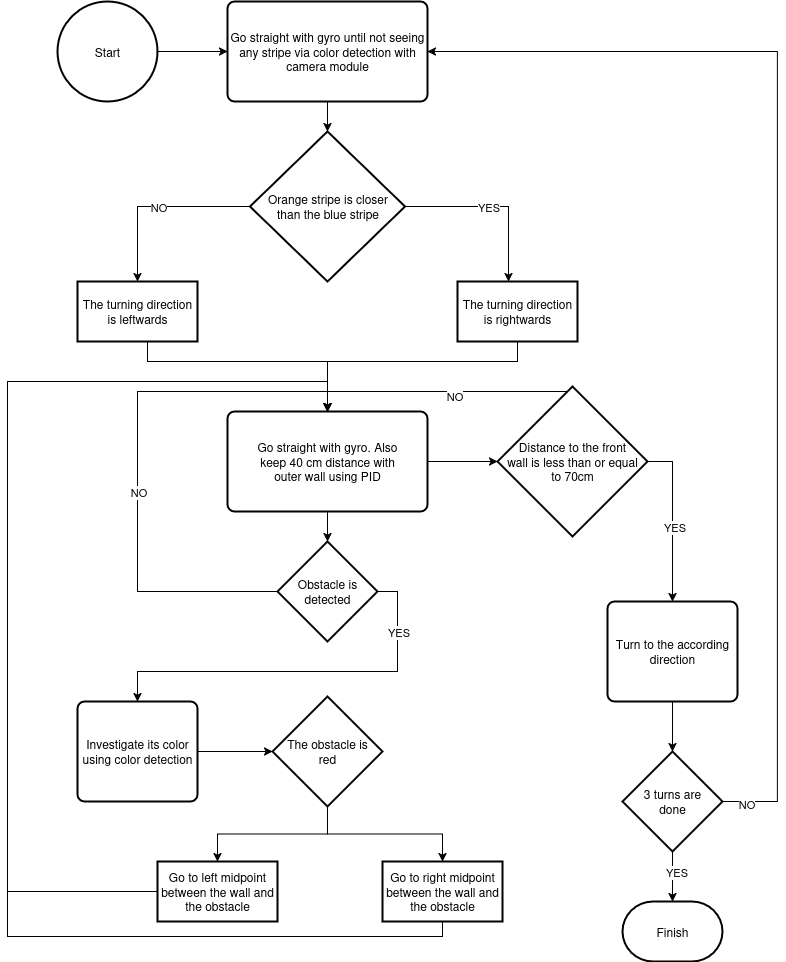

The diagram above was exported from draw.io. Its source (the exported page's mxGraphModel, read from the mxfile embedded in the PNG):
<mxGraphModel dx="683" dy="439" grid="1" gridSize="10" guides="1" tooltips="1" connect="1" arrows="1" fold="1" page="1" pageScale="1" pageWidth="850" pageHeight="1100" math="0" shadow="0">
  <root>
    <mxCell id="0" />
    <mxCell id="1" parent="0" />
    <mxCell id="FG1zza-kph790gyxknrb-3" style="edgeStyle=orthogonalEdgeStyle;rounded=0;orthogonalLoop=1;jettySize=auto;html=1;exitX=1;exitY=0.5;exitDx=0;exitDy=0;exitPerimeter=0;entryX=0;entryY=0.5;entryDx=0;entryDy=0;" edge="1" parent="1" source="FG1zza-kph790gyxknrb-1" target="FG1zza-kph790gyxknrb-2">
      <mxGeometry relative="1" as="geometry" />
    </mxCell>
    <mxCell id="FG1zza-kph790gyxknrb-1" value="&lt;div&gt;Start&lt;/div&gt;" style="strokeWidth=2;html=1;shape=mxgraph.flowchart.start_2;whiteSpace=wrap;" vertex="1" parent="1">
      <mxGeometry x="110" y="90" width="100" height="100" as="geometry" />
    </mxCell>
    <mxCell id="FG1zza-kph790gyxknrb-2" value="Go straight with gyro until not seeing any stripe via color detection with camera module" style="rounded=1;whiteSpace=wrap;html=1;absoluteArcSize=1;arcSize=14;strokeWidth=2;" vertex="1" parent="1">
      <mxGeometry x="280" y="90" width="200" height="100" as="geometry" />
    </mxCell>
    <mxCell id="FG1zza-kph790gyxknrb-7" value="" style="edgeStyle=orthogonalEdgeStyle;rounded=0;orthogonalLoop=1;jettySize=auto;html=1;entryX=0.425;entryY=0;entryDx=0;entryDy=0;entryPerimeter=0;" edge="1" parent="1" source="FG1zza-kph790gyxknrb-4" target="FG1zza-kph790gyxknrb-6">
      <mxGeometry relative="1" as="geometry" />
    </mxCell>
    <mxCell id="FG1zza-kph790gyxknrb-8" value="YES" style="edgeLabel;html=1;align=center;verticalAlign=middle;resizable=0;points=[];" vertex="1" connectable="0" parent="FG1zza-kph790gyxknrb-7">
      <mxGeometry x="-0.2308" y="1" relative="1" as="geometry">
        <mxPoint x="14" y="1" as="offset" />
      </mxGeometry>
    </mxCell>
    <mxCell id="FG1zza-kph790gyxknrb-10" value="" style="edgeStyle=orthogonalEdgeStyle;rounded=0;orthogonalLoop=1;jettySize=auto;html=1;" edge="1" parent="1" source="FG1zza-kph790gyxknrb-4" target="FG1zza-kph790gyxknrb-9">
      <mxGeometry relative="1" as="geometry">
        <Array as="points">
          <mxPoint x="190" y="295" />
        </Array>
      </mxGeometry>
    </mxCell>
    <mxCell id="FG1zza-kph790gyxknrb-11" value="NO" style="edgeLabel;html=1;align=center;verticalAlign=middle;resizable=0;points=[];" vertex="1" connectable="0" parent="FG1zza-kph790gyxknrb-10">
      <mxGeometry x="-0.0832" relative="1" as="geometry">
        <mxPoint x="-6" as="offset" />
      </mxGeometry>
    </mxCell>
    <mxCell id="FG1zza-kph790gyxknrb-4" value="&lt;div&gt;Orange stripe is closer&lt;/div&gt;&lt;div&gt;than the blue stripe&lt;/div&gt;" style="strokeWidth=2;html=1;shape=mxgraph.flowchart.decision;whiteSpace=wrap;" vertex="1" parent="1">
      <mxGeometry x="302.5" y="220" width="155" height="150" as="geometry" />
    </mxCell>
    <mxCell id="FG1zza-kph790gyxknrb-5" style="edgeStyle=orthogonalEdgeStyle;rounded=0;orthogonalLoop=1;jettySize=auto;html=1;exitX=0.5;exitY=1;exitDx=0;exitDy=0;entryX=0.5;entryY=0;entryDx=0;entryDy=0;entryPerimeter=0;" edge="1" parent="1" source="FG1zza-kph790gyxknrb-2" target="FG1zza-kph790gyxknrb-4">
      <mxGeometry relative="1" as="geometry" />
    </mxCell>
    <mxCell id="FG1zza-kph790gyxknrb-14" style="edgeStyle=orthogonalEdgeStyle;rounded=0;orthogonalLoop=1;jettySize=auto;html=1;exitX=0.5;exitY=1;exitDx=0;exitDy=0;entryX=0.5;entryY=0;entryDx=0;entryDy=0;" edge="1" parent="1" source="FG1zza-kph790gyxknrb-6" target="FG1zza-kph790gyxknrb-13">
      <mxGeometry relative="1" as="geometry">
        <Array as="points">
          <mxPoint x="570" y="450" />
          <mxPoint x="380" y="450" />
        </Array>
      </mxGeometry>
    </mxCell>
    <mxCell id="FG1zza-kph790gyxknrb-6" value="The turning direction is rightwards" style="whiteSpace=wrap;html=1;strokeWidth=2;" vertex="1" parent="1">
      <mxGeometry x="510" y="370" width="120" height="60" as="geometry" />
    </mxCell>
    <mxCell id="FG1zza-kph790gyxknrb-15" style="edgeStyle=orthogonalEdgeStyle;rounded=0;orthogonalLoop=1;jettySize=auto;html=1;exitX=0.5;exitY=1;exitDx=0;exitDy=0;" edge="1" parent="1">
      <mxGeometry relative="1" as="geometry">
        <mxPoint x="380" y="500" as="targetPoint" />
        <mxPoint x="200" y="420" as="sourcePoint" />
        <Array as="points">
          <mxPoint x="200" y="450" />
          <mxPoint x="380" y="450" />
          <mxPoint x="380" y="490" />
        </Array>
      </mxGeometry>
    </mxCell>
    <mxCell id="FG1zza-kph790gyxknrb-9" value="The turning direction is leftwards" style="whiteSpace=wrap;html=1;strokeWidth=2;" vertex="1" parent="1">
      <mxGeometry x="130" y="370" width="120" height="60" as="geometry" />
    </mxCell>
    <mxCell id="FG1zza-kph790gyxknrb-45" style="edgeStyle=orthogonalEdgeStyle;rounded=0;orthogonalLoop=1;jettySize=auto;html=1;exitX=1;exitY=0.5;exitDx=0;exitDy=0;entryX=0;entryY=0.5;entryDx=0;entryDy=0;" edge="1" parent="1" source="FG1zza-kph790gyxknrb-13">
      <mxGeometry relative="1" as="geometry">
        <mxPoint x="550" y="550" as="targetPoint" />
      </mxGeometry>
    </mxCell>
    <mxCell id="FG1zza-kph790gyxknrb-13" value="&lt;div&gt;Go straight with gyro. Also&lt;/div&gt;&lt;div&gt;keep 40 cm distance with&lt;/div&gt;&lt;div&gt;outer wall using PID&lt;/div&gt;" style="rounded=1;whiteSpace=wrap;html=1;absoluteArcSize=1;arcSize=14;strokeWidth=2;" vertex="1" parent="1">
      <mxGeometry x="280" y="500" width="200" height="100" as="geometry" />
    </mxCell>
    <mxCell id="FG1zza-kph790gyxknrb-17" style="edgeStyle=orthogonalEdgeStyle;rounded=0;orthogonalLoop=1;jettySize=auto;html=1;exitX=0.5;exitY=1;exitDx=0;exitDy=0;entryX=0.5;entryY=0;entryDx=0;entryDy=0;entryPerimeter=0;" edge="1" parent="1" source="FG1zza-kph790gyxknrb-13">
      <mxGeometry relative="1" as="geometry">
        <mxPoint x="380" y="600" as="targetPoint" />
      </mxGeometry>
    </mxCell>
    <mxCell id="FG1zza-kph790gyxknrb-19" value="" style="edgeStyle=orthogonalEdgeStyle;rounded=0;orthogonalLoop=1;jettySize=auto;html=1;exitX=0;exitY=0.5;exitDx=0;exitDy=0;exitPerimeter=0;entryX=0.5;entryY=0;entryDx=0;entryDy=0;" edge="1" parent="1" source="FG1zza-kph790gyxknrb-18" target="FG1zza-kph790gyxknrb-13">
      <mxGeometry x="-0.0545" y="110" relative="1" as="geometry">
        <Array as="points">
          <mxPoint x="190" y="680" />
          <mxPoint x="190" y="480" />
          <mxPoint x="380" y="480" />
        </Array>
        <mxPoint as="offset" />
      </mxGeometry>
    </mxCell>
    <mxCell id="FG1zza-kph790gyxknrb-20" value="NO" style="edgeLabel;html=1;align=center;verticalAlign=middle;resizable=0;points=[];" vertex="1" connectable="0" parent="FG1zza-kph790gyxknrb-19">
      <mxGeometry x="0.0148" y="4" relative="1" as="geometry">
        <mxPoint x="4" y="39" as="offset" />
      </mxGeometry>
    </mxCell>
    <mxCell id="FG1zza-kph790gyxknrb-23" style="edgeStyle=orthogonalEdgeStyle;rounded=0;orthogonalLoop=1;jettySize=auto;html=1;exitX=1;exitY=0.5;exitDx=0;exitDy=0;exitPerimeter=0;entryX=0.5;entryY=0;entryDx=0;entryDy=0;" edge="1" parent="1" source="FG1zza-kph790gyxknrb-18" target="FG1zza-kph790gyxknrb-22">
      <mxGeometry relative="1" as="geometry" />
    </mxCell>
    <mxCell id="FG1zza-kph790gyxknrb-24" value="YES" style="edgeLabel;html=1;align=center;verticalAlign=middle;resizable=0;points=[];" vertex="1" connectable="0" parent="FG1zza-kph790gyxknrb-23">
      <mxGeometry x="-0.6821" y="1" relative="1" as="geometry">
        <mxPoint x="-1" y="-2" as="offset" />
      </mxGeometry>
    </mxCell>
    <mxCell id="FG1zza-kph790gyxknrb-18" value="Obstacle is detected" style="strokeWidth=2;html=1;shape=mxgraph.flowchart.decision;whiteSpace=wrap;" vertex="1" parent="1">
      <mxGeometry x="330" y="630" width="100" height="100" as="geometry" />
    </mxCell>
    <mxCell id="FG1zza-kph790gyxknrb-22" value="Investigate its color using color detection" style="rounded=1;whiteSpace=wrap;html=1;absoluteArcSize=1;arcSize=14;strokeWidth=2;" vertex="1" parent="1">
      <mxGeometry x="130" y="790" width="120" height="100" as="geometry" />
    </mxCell>
    <mxCell id="FG1zza-kph790gyxknrb-29" value="" style="edgeStyle=orthogonalEdgeStyle;rounded=0;orthogonalLoop=1;jettySize=auto;html=1;" edge="1" parent="1" source="FG1zza-kph790gyxknrb-26" target="FG1zza-kph790gyxknrb-28">
      <mxGeometry relative="1" as="geometry" />
    </mxCell>
    <mxCell id="FG1zza-kph790gyxknrb-31" value="" style="edgeStyle=orthogonalEdgeStyle;rounded=0;orthogonalLoop=1;jettySize=auto;html=1;" edge="1" parent="1" source="FG1zza-kph790gyxknrb-26" target="FG1zza-kph790gyxknrb-30">
      <mxGeometry relative="1" as="geometry" />
    </mxCell>
    <mxCell id="FG1zza-kph790gyxknrb-26" value="&lt;div&gt;The obstacle is&lt;/div&gt;&lt;div&gt;red&lt;/div&gt;" style="strokeWidth=2;html=1;shape=mxgraph.flowchart.decision;whiteSpace=wrap;" vertex="1" parent="1">
      <mxGeometry x="325" y="785" width="110" height="110" as="geometry" />
    </mxCell>
    <mxCell id="FG1zza-kph790gyxknrb-27" style="edgeStyle=orthogonalEdgeStyle;rounded=0;orthogonalLoop=1;jettySize=auto;html=1;exitX=1;exitY=0.5;exitDx=0;exitDy=0;entryX=0;entryY=0.5;entryDx=0;entryDy=0;entryPerimeter=0;" edge="1" parent="1" source="FG1zza-kph790gyxknrb-22" target="FG1zza-kph790gyxknrb-26">
      <mxGeometry relative="1" as="geometry" />
    </mxCell>
    <mxCell id="FG1zza-kph790gyxknrb-53" style="edgeStyle=orthogonalEdgeStyle;rounded=0;orthogonalLoop=1;jettySize=auto;html=1;exitX=0.5;exitY=1;exitDx=0;exitDy=0;entryX=0.5;entryY=0;entryDx=0;entryDy=0;" edge="1" parent="1" target="FG1zza-kph790gyxknrb-13">
      <mxGeometry relative="1" as="geometry">
        <mxPoint x="350" y="490" as="targetPoint" />
        <mxPoint x="495" y="1005" as="sourcePoint" />
        <Array as="points">
          <mxPoint x="495" y="1025" />
          <mxPoint x="60" y="1025" />
          <mxPoint x="60" y="470" />
          <mxPoint x="380" y="470" />
        </Array>
      </mxGeometry>
    </mxCell>
    <mxCell id="FG1zza-kph790gyxknrb-28" value="Go to right midpoint between the wall and the obstacle" style="whiteSpace=wrap;html=1;strokeWidth=2;" vertex="1" parent="1">
      <mxGeometry x="435" y="950" width="120" height="60" as="geometry" />
    </mxCell>
    <mxCell id="FG1zza-kph790gyxknrb-52" style="edgeStyle=orthogonalEdgeStyle;rounded=0;orthogonalLoop=1;jettySize=auto;html=1;exitX=0;exitY=0.5;exitDx=0;exitDy=0;entryX=0.5;entryY=0;entryDx=0;entryDy=0;" edge="1" parent="1" source="FG1zza-kph790gyxknrb-30" target="FG1zza-kph790gyxknrb-13">
      <mxGeometry relative="1" as="geometry">
        <Array as="points">
          <mxPoint x="60" y="980" />
          <mxPoint x="60" y="470" />
          <mxPoint x="380" y="470" />
        </Array>
      </mxGeometry>
    </mxCell>
    <mxCell id="FG1zza-kph790gyxknrb-30" value="Go to left midpoint between the wall and the obstacle" style="whiteSpace=wrap;html=1;strokeWidth=2;" vertex="1" parent="1">
      <mxGeometry x="210" y="950" width="120" height="60" as="geometry" />
    </mxCell>
    <mxCell id="FG1zza-kph790gyxknrb-58" style="edgeStyle=orthogonalEdgeStyle;rounded=0;orthogonalLoop=1;jettySize=auto;html=1;exitX=1;exitY=0.5;exitDx=0;exitDy=0;exitPerimeter=0;entryX=1;entryY=0.5;entryDx=0;entryDy=0;" edge="1" parent="1" source="FG1zza-kph790gyxknrb-32" target="FG1zza-kph790gyxknrb-2">
      <mxGeometry relative="1" as="geometry">
        <mxPoint x="740" y="40" as="targetPoint" />
        <Array as="points">
          <mxPoint x="830" y="890" />
          <mxPoint x="830" y="140" />
        </Array>
      </mxGeometry>
    </mxCell>
    <mxCell id="FG1zza-kph790gyxknrb-59" value="NO" style="edgeLabel;html=1;align=center;verticalAlign=middle;resizable=0;points=[];" vertex="1" connectable="0" parent="FG1zza-kph790gyxknrb-58">
      <mxGeometry x="-0.9595" y="-2" relative="1" as="geometry">
        <mxPoint as="offset" />
      </mxGeometry>
    </mxCell>
    <mxCell id="FG1zza-kph790gyxknrb-32" value="&lt;div&gt;3 turns are&lt;/div&gt;&lt;div&gt;done&lt;/div&gt;" style="strokeWidth=2;html=1;shape=mxgraph.flowchart.decision;whiteSpace=wrap;" vertex="1" parent="1">
      <mxGeometry x="675" y="840" width="100" height="100" as="geometry" />
    </mxCell>
    <mxCell id="FG1zza-kph790gyxknrb-37" value="Turn to the according direction" style="rounded=1;whiteSpace=wrap;html=1;absoluteArcSize=1;arcSize=14;strokeWidth=2;" vertex="1" parent="1">
      <mxGeometry x="660" y="690" width="130" height="100" as="geometry" />
    </mxCell>
    <mxCell id="FG1zza-kph790gyxknrb-43" style="edgeStyle=orthogonalEdgeStyle;rounded=0;orthogonalLoop=1;jettySize=auto;html=1;exitX=0.5;exitY=1;exitDx=0;exitDy=0;entryX=0.5;entryY=0;entryDx=0;entryDy=0;entryPerimeter=0;" edge="1" parent="1" source="FG1zza-kph790gyxknrb-13" target="FG1zza-kph790gyxknrb-18">
      <mxGeometry relative="1" as="geometry" />
    </mxCell>
    <mxCell id="FG1zza-kph790gyxknrb-47" style="edgeStyle=orthogonalEdgeStyle;rounded=0;orthogonalLoop=1;jettySize=auto;html=1;exitX=0.5;exitY=0;exitDx=0;exitDy=0;exitPerimeter=0;entryX=0.5;entryY=0;entryDx=0;entryDy=0;" edge="1" parent="1" source="FG1zza-kph790gyxknrb-46" target="FG1zza-kph790gyxknrb-13">
      <mxGeometry relative="1" as="geometry">
        <Array as="points">
          <mxPoint x="625" y="480" />
          <mxPoint x="380" y="480" />
        </Array>
      </mxGeometry>
    </mxCell>
    <mxCell id="FG1zza-kph790gyxknrb-49" value="NO" style="edgeLabel;html=1;align=center;verticalAlign=middle;resizable=0;points=[];" vertex="1" connectable="0" parent="FG1zza-kph790gyxknrb-47">
      <mxGeometry x="-0.0784" y="4" relative="1" as="geometry">
        <mxPoint as="offset" />
      </mxGeometry>
    </mxCell>
    <mxCell id="FG1zza-kph790gyxknrb-50" style="edgeStyle=orthogonalEdgeStyle;rounded=0;orthogonalLoop=1;jettySize=auto;html=1;exitX=1;exitY=0.5;exitDx=0;exitDy=0;exitPerimeter=0;entryX=0.5;entryY=0;entryDx=0;entryDy=0;" edge="1" parent="1" source="FG1zza-kph790gyxknrb-46" target="FG1zza-kph790gyxknrb-37">
      <mxGeometry relative="1" as="geometry" />
    </mxCell>
    <mxCell id="FG1zza-kph790gyxknrb-51" value="YES" style="edgeLabel;html=1;align=center;verticalAlign=middle;resizable=0;points=[];" vertex="1" connectable="0" parent="FG1zza-kph790gyxknrb-50">
      <mxGeometry x="0.0948" y="1" relative="1" as="geometry">
        <mxPoint as="offset" />
      </mxGeometry>
    </mxCell>
    <mxCell id="FG1zza-kph790gyxknrb-46" value="&lt;div&gt;Distance to the front&lt;/div&gt;&lt;div&gt;wall is less than or equal&lt;/div&gt;&lt;div&gt;to 70cm&lt;/div&gt;" style="strokeWidth=2;html=1;shape=mxgraph.flowchart.decision;whiteSpace=wrap;" vertex="1" parent="1">
      <mxGeometry x="550" y="475" width="150" height="150" as="geometry" />
    </mxCell>
    <mxCell id="FG1zza-kph790gyxknrb-54" style="edgeStyle=orthogonalEdgeStyle;rounded=0;orthogonalLoop=1;jettySize=auto;html=1;exitX=0.5;exitY=1;exitDx=0;exitDy=0;entryX=0.5;entryY=0;entryDx=0;entryDy=0;entryPerimeter=0;" edge="1" parent="1" source="FG1zza-kph790gyxknrb-37" target="FG1zza-kph790gyxknrb-32">
      <mxGeometry relative="1" as="geometry" />
    </mxCell>
    <mxCell id="FG1zza-kph790gyxknrb-55" value="Finish" style="strokeWidth=2;html=1;shape=mxgraph.flowchart.terminator;whiteSpace=wrap;" vertex="1" parent="1">
      <mxGeometry x="675" y="990" width="100" height="60" as="geometry" />
    </mxCell>
    <mxCell id="FG1zza-kph790gyxknrb-56" style="edgeStyle=orthogonalEdgeStyle;rounded=0;orthogonalLoop=1;jettySize=auto;html=1;exitX=0.5;exitY=1;exitDx=0;exitDy=0;exitPerimeter=0;entryX=0.5;entryY=0;entryDx=0;entryDy=0;entryPerimeter=0;" edge="1" parent="1" source="FG1zza-kph790gyxknrb-32" target="FG1zza-kph790gyxknrb-55">
      <mxGeometry relative="1" as="geometry" />
    </mxCell>
    <mxCell id="FG1zza-kph790gyxknrb-57" value="YES" style="edgeLabel;html=1;align=center;verticalAlign=middle;resizable=0;points=[];" vertex="1" connectable="0" parent="FG1zza-kph790gyxknrb-56">
      <mxGeometry x="-0.1716" y="3" relative="1" as="geometry">
        <mxPoint y="-1" as="offset" />
      </mxGeometry>
    </mxCell>
  </root>
</mxGraphModel>